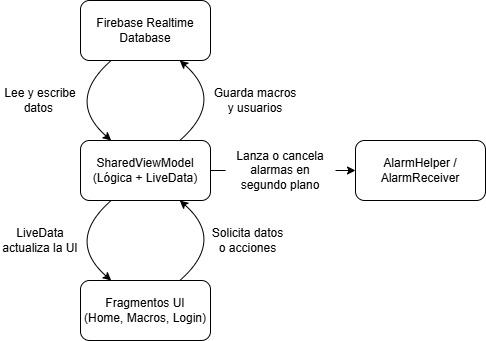

The diagram above was exported from draw.io. Its source (the exported page's mxGraphModel, read from the mxfile embedded in the PNG):
<mxGraphModel dx="720" dy="434" grid="1" gridSize="10" guides="1" tooltips="1" connect="1" arrows="1" fold="1" page="1" pageScale="1" pageWidth="827" pageHeight="1169" math="0" shadow="0">
  <root>
    <mxCell id="0" />
    <mxCell id="1" parent="0" />
    <mxCell id="dl-TBzWMvxckiObkm9J4-17" value="Lanza o cancela alarmas&amp;nbsp;&lt;span style=&quot;color: light-dark(rgb(0, 0, 0), rgb(255, 255, 255));&quot;&gt;en segundo plano&lt;/span&gt;" style="text;html=1;align=center;verticalAlign=middle;whiteSpace=wrap;rounded=0;" vertex="1" parent="1">
      <mxGeometry x="460" y="255" width="110" height="30" as="geometry" />
    </mxCell>
    <mxCell id="dl-TBzWMvxckiObkm9J4-1" value="Firebase Realtime Database" style="rounded=1;whiteSpace=wrap;html=1;" vertex="1" parent="1">
      <mxGeometry x="315" y="100" width="130" height="60" as="geometry" />
    </mxCell>
    <mxCell id="dl-TBzWMvxckiObkm9J4-2" value="SharedViewModel (Lógica + LiveData)" style="rounded=1;whiteSpace=wrap;html=1;" vertex="1" parent="1">
      <mxGeometry x="315" y="240" width="130" height="60" as="geometry" />
    </mxCell>
    <mxCell id="dl-TBzWMvxckiObkm9J4-3" value="Fragmentos UI&lt;div&gt;(Home, Macros, Login)&lt;/div&gt;" style="rounded=1;whiteSpace=wrap;html=1;" vertex="1" parent="1">
      <mxGeometry x="315" y="380" width="130" height="60" as="geometry" />
    </mxCell>
    <mxCell id="dl-TBzWMvxckiObkm9J4-4" value="Lee y escribe datos&amp;nbsp;" style="text;html=1;align=center;verticalAlign=middle;whiteSpace=wrap;rounded=0;" vertex="1" parent="1">
      <mxGeometry x="235" y="180" width="80" height="40" as="geometry" />
    </mxCell>
    <mxCell id="dl-TBzWMvxckiObkm9J4-5" value="Guarda macros y usuarios" style="text;html=1;align=center;verticalAlign=middle;whiteSpace=wrap;rounded=0;" vertex="1" parent="1">
      <mxGeometry x="445" y="180" width="90" height="40" as="geometry" />
    </mxCell>
    <mxCell id="dl-TBzWMvxckiObkm9J4-6" value="LiveData actualiza la UI" style="text;html=1;align=center;verticalAlign=middle;whiteSpace=wrap;rounded=0;" vertex="1" parent="1">
      <mxGeometry x="235" y="320" width="80" height="40" as="geometry" />
    </mxCell>
    <mxCell id="dl-TBzWMvxckiObkm9J4-7" value="Solicita datos o acciones" style="text;html=1;align=center;verticalAlign=middle;whiteSpace=wrap;rounded=0;" vertex="1" parent="1">
      <mxGeometry x="445" y="320" width="75" height="40" as="geometry" />
    </mxCell>
    <mxCell id="dl-TBzWMvxckiObkm9J4-8" value="" style="curved=1;endArrow=classic;html=1;rounded=0;" edge="1" parent="1" source="dl-TBzWMvxckiObkm9J4-2" target="dl-TBzWMvxckiObkm9J4-1">
      <mxGeometry width="50" height="50" relative="1" as="geometry">
        <mxPoint x="470" y="190" as="sourcePoint" />
        <mxPoint x="420" y="240" as="targetPoint" />
        <Array as="points">
          <mxPoint x="460" y="200" />
        </Array>
      </mxGeometry>
    </mxCell>
    <mxCell id="dl-TBzWMvxckiObkm9J4-9" value="" style="curved=1;endArrow=classic;html=1;rounded=0;" edge="1" parent="1" source="dl-TBzWMvxckiObkm9J4-1" target="dl-TBzWMvxckiObkm9J4-2">
      <mxGeometry width="50" height="50" relative="1" as="geometry">
        <mxPoint x="424" y="170" as="sourcePoint" />
        <mxPoint x="424" y="250" as="targetPoint" />
        <Array as="points">
          <mxPoint x="300" y="200" />
        </Array>
      </mxGeometry>
    </mxCell>
    <mxCell id="dl-TBzWMvxckiObkm9J4-10" value="" style="curved=1;endArrow=classic;html=1;rounded=0;" edge="1" parent="1" source="dl-TBzWMvxckiObkm9J4-2" target="dl-TBzWMvxckiObkm9J4-3">
      <mxGeometry width="50" height="50" relative="1" as="geometry">
        <mxPoint x="240" y="305" as="sourcePoint" />
        <mxPoint x="309.5" y="355" as="targetPoint" />
        <Array as="points">
          <mxPoint x="300" y="340" />
        </Array>
      </mxGeometry>
    </mxCell>
    <mxCell id="dl-TBzWMvxckiObkm9J4-11" value="" style="curved=1;endArrow=classic;html=1;rounded=0;" edge="1" parent="1" source="dl-TBzWMvxckiObkm9J4-3" target="dl-TBzWMvxckiObkm9J4-2">
      <mxGeometry width="50" height="50" relative="1" as="geometry">
        <mxPoint x="356" y="390" as="sourcePoint" />
        <mxPoint x="356" y="310" as="targetPoint" />
        <Array as="points">
          <mxPoint x="460" y="340" />
        </Array>
      </mxGeometry>
    </mxCell>
    <mxCell id="dl-TBzWMvxckiObkm9J4-12" value="AlarmHelper / AlarmReceiver" style="rounded=1;whiteSpace=wrap;html=1;" vertex="1" parent="1">
      <mxGeometry x="590" y="240" width="130" height="60" as="geometry" />
    </mxCell>
    <mxCell id="dl-TBzWMvxckiObkm9J4-15" value="" style="endArrow=classic;html=1;rounded=0;" edge="1" parent="1" source="dl-TBzWMvxckiObkm9J4-17" target="dl-TBzWMvxckiObkm9J4-12">
      <mxGeometry relative="1" as="geometry">
        <mxPoint x="450" y="230" as="sourcePoint" />
        <mxPoint x="550" y="230" as="targetPoint" />
      </mxGeometry>
    </mxCell>
    <mxCell id="dl-TBzWMvxckiObkm9J4-18" value="" style="endArrow=none;html=1;rounded=0;startFill=0;" edge="1" parent="1" source="dl-TBzWMvxckiObkm9J4-2" target="dl-TBzWMvxckiObkm9J4-17">
      <mxGeometry relative="1" as="geometry">
        <mxPoint x="445" y="270" as="sourcePoint" />
        <mxPoint x="600" y="270" as="targetPoint" />
      </mxGeometry>
    </mxCell>
  </root>
</mxGraphModel>